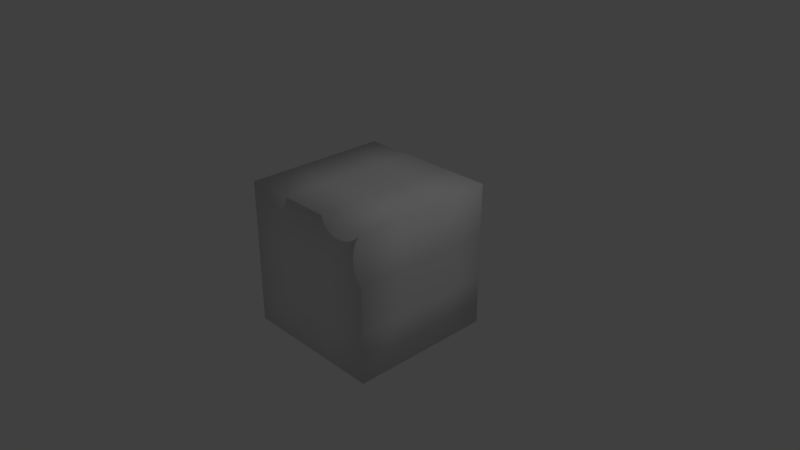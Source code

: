 # Source: ColoredTriangle.blend  (saved by Blender 2.78.0; exported with 4.5.12 LTS)
import bpy
from mathutils import Matrix  # noqa: F401  (used for matrix-valued properties, if any)

bpy.ops.wm.read_factory_settings(use_empty=True)
scene = bpy.context.scene
scene.name = 'Scene'

# ---- collections
col_collection_1 = bpy.data.collections.new('Collection 1'); scene.collection.children.link(col_collection_1)

# ---- materials (node trees are filled in below, after node groups)
mat_material = bpy.data.materials.new('Material')
mat_material.alpha_threshold = 0.0
mat_material.use_transparent_shadow = False
mat_material.roughness = 0.5
mat_material.line_color = (0.0, 0.0, 0.0, 1.0)

# ---- material node trees

# ---- world
world_world = bpy.data.worlds.new('World'); scene.world = world_world
world_world.color = (0.05088, 0.05088, 0.05088)
world_world.use_sun_shadow = False
world_world.sun_shadow_jitter_overblur = 0.0
world_world.cycles.sampling_method = 'MANUAL'

# ---- cameras
cam_camera = bpy.data.cameras.new('Camera')
cam_camera.clip_end = 100.0
cam_camera.lens = 35.0
cam_camera.sensor_width = 32.0
cam_camera.sensor_height = 18.0
cam_camera.ortho_scale = 7.314
cam_camera.dof.focus_distance = 0.0
cam_camera.dof.aperture_fstop = 128.0

# ---- lights
light_lamp = bpy.data.lights.new('Lamp', 'POINT')
light_lamp.transmission_factor = 0.0
light_lamp.cutoff_distance = 30.0
light_lamp.energy = 100.0
light_lamp.shadow_buffer_clip_start = 1.001
light_lamp.shadow_soft_size = 0.1
light_lamp.shadow_maximum_resolution = 0.006
light_lamp.use_absolute_resolution = True

# ---- meshes
me_cube = bpy.data.meshes.new('Cube')
me_cube.from_pydata([(1.0, 1.0, -1.0), (1.0, -1.0, -1.0), (-1.0, -1.0, -1.0), (-1.0, 1.0, -1.0), (1.0, 1.0, 1.0), (1.0, -1.0, 1.0), (-1.0, -1.0, 1.0), (-1.0, 1.0, 1.0), (1.0, 0.3333, -1.0), (1.0, -0.3333, -1.0), (0.3333, 1.0, -1.0), (-0.3333, 1.0, -1.0), (1.0, 1.0, -0.3333), (1.0, 1.0, 0.3333), (0.3333, -1.0, -1.0), (-0.3333, -1.0, -1.0), (1.0, -1.0, -0.3333), (1.0, -1.0, 0.3333), (-1.0, -0.3333, -1.0), (-1.0, 0.3333, -1.0), (-1.0, -1.0, -0.3333), (-1.0, -1.0, 0.3333), (-1.0, 1.0, -0.3333), (-1.0, 1.0, 0.3333), (1.0, 0.3333, 1.0), (1.0, -0.3333, 1.0), (0.3333, 1.0, 1.0), (-0.3333, 1.0, 1.0), (0.3333, -1.0, 1.0), (-0.3333, -1.0, 1.0), (-1.0, -0.3333, 1.0), (-1.0, 0.3333, 1.0), (0.3333, 1.0, 0.3333), (-0.3333, 1.0, 0.3333), (0.3333, 1.0, -0.3333), (-0.3333, 1.0, -0.3333), (-1.0, -0.3333, -0.3333), (-1.0, 0.3333, -0.3333), (-1.0, -0.3333, 0.3333), (-1.0, 0.3333, 0.3333), (0.3333, -1.0, -0.3333), (-0.3333, -1.0, -0.3333), (0.3333, -1.0, 0.3333), (-0.3333, -1.0, 0.3333), (1.0, 0.3333, -0.3333), (1.0, -0.3333, -0.3333), (1.0, 0.3333, 0.3333), (1.0, -0.3333, 0.3333), (0.3333, 0.3333, 1.0), (0.3333, -0.3333, 1.0), (-0.3333, 0.3333, 1.0), (-0.3333, -0.3333, 1.0), (0.3333, 0.3333, -1.0), (-0.3333, 0.3333, -1.0), (0.3333, -0.3333, -1.0), (-0.3333, -0.3333, -1.0)], [], [(55, 15, 2, 18), (51, 30, 6, 29), (47, 25, 5, 17), (43, 29, 6, 21), (39, 31, 7, 23), (35, 11, 3, 22), (27, 33, 23, 7), (33, 35, 22, 23), (4, 13, 32, 26), (26, 32, 33, 27), (13, 12, 34, 32), (32, 34, 35, 33), (12, 0, 10, 34), (34, 10, 11, 35), (19, 37, 22, 3), (37, 39, 23, 22), (2, 20, 36, 18), (18, 36, 37, 19), (20, 21, 38, 36), (36, 38, 39, 37), (21, 6, 30, 38), (38, 30, 31, 39), (15, 41, 20, 2), (41, 43, 21, 20), (1, 16, 40, 14), (14, 40, 41, 15), (16, 17, 42, 40), (40, 42, 43, 41), (17, 5, 28, 42), (42, 28, 29, 43), (9, 45, 16, 1), (45, 47, 17, 16), (0, 12, 44, 8), (8, 44, 45, 9), (12, 13, 46, 44), (44, 46, 47, 45), (13, 4, 24, 46), (46, 24, 25, 47), (25, 49, 28, 5), (49, 51, 29, 28), (4, 26, 48, 24), (24, 48, 49, 25), (26, 27, 50, 48), (48, 50, 51, 49), (27, 7, 31, 50), (50, 31, 30, 51), (11, 53, 19, 3), (53, 55, 18, 19), (0, 8, 52, 10), (10, 52, 53, 11), (8, 9, 54, 52), (52, 54, 55, 53), (9, 1, 14, 54), (54, 14, 15, 55)])
me_cube.polygons.foreach_set('use_smooth', [True] * 54)
_ca = me_cube.color_attributes.new('Col', 'BYTE_COLOR', 'CORNER')
_ca.data.foreach_set('color', [0.016, 0.491, 0.01229, 1.0, 0.016, 0.491, 0.01229, 1.0, 0.016, 0.491, 0.01229, 1.0, 0.016, 0.491, 0.01229, 1.0, 0.016, 0.491, 0.01229, 1.0, 0.016, 0.491, 0.01229, 1.0, 0.016, 0.491, 0.01229, 1.0, 0.016, 0.491, 0.01229, 1.0, 0.002428, 1.0, 0.0, 1.0, 0.002428, 1.0, 0.0, 1.0, 0.002428, 1.0, 0.0, 1.0, 0.002428, 1.0, 0.0, 1.0, 0.016, 0.491, 0.01229, 1.0, 0.016, 0.491, 0.01229, 1.0, 0.016, 0.491, 0.01229, 1.0, 0.016, 0.491, 0.01229, 1.0, 0.016, 0.491, 0.01229, 1.0, 0.016, 0.491, 0.01229, 1.0, 0.016, 0.491, 0.01229, 1.0, 0.016, 0.491, 0.01229, 1.0, 0.016, 0.491, 0.01229, 1.0, 0.016, 0.491, 0.01229, 1.0, 0.016, 0.491, 0.01229, 1.0, 0.016, 0.491, 0.01229, 1.0, 0.016, 0.491, 0.01229, 1.0, 0.016, 0.491, 0.01229, 1.0, 0.016, 0.491, 0.01229, 1.0, 0.016, 0.491, 0.01229, 1.0, 0.006995, 0.0, 1.0, 1.0, 0.006995, 0.0, 1.0, 1.0, 0.006995, 0.0, 1.0, 1.0, 0.006995, 0.0, 1.0, 1.0, 0.016, 0.491, 0.01229, 1.0, 0.016, 0.491, 0.01229, 1.0, 0.016, 0.491, 0.01229, 1.0, 0.016, 0.491, 0.01229, 1.0, 0.006995, 0.0, 1.0, 1.0, 0.006995, 0.0, 1.0, 1.0, 0.006995, 0.0, 1.0, 1.0, 0.006995, 0.0, 1.0, 1.0, 0.006995, 0.0, 1.0, 1.0, 0.006995, 0.0, 1.0, 1.0, 0.006995, 0.0, 1.0, 1.0, 0.006995, 0.0, 1.0, 1.0, 0.9734, 0.0, 0.007499, 1.0, 0.9734, 0.0, 0.007499, 1.0, 0.9734, 0.0, 0.007499, 1.0, 0.9734, 0.0, 0.007499, 1.0, 0.016, 0.491, 0.01229, 1.0, 0.016, 0.491, 0.01229, 1.0, 0.016, 0.491, 0.01229, 1.0, 0.016, 0.491, 0.01229, 1.0, 0.006995, 0.0, 1.0, 1.0, 0.006995, 0.0, 1.0, 1.0, 0.006995, 0.0, 1.0, 1.0, 0.006995, 0.0, 1.0, 1.0, 0.016, 0.491, 0.01229, 1.0, 0.016, 0.491, 0.01229, 1.0, 0.016, 0.491, 0.01229, 1.0, 0.016, 0.491, 0.01229, 1.0, 0.006995, 0.0, 1.0, 1.0, 0.006995, 0.0, 1.0, 1.0, 0.006995, 0.0, 1.0, 1.0, 0.006995, 0.0, 1.0, 1.0, 0.016, 0.491, 0.01229, 1.0, 0.016, 0.491, 0.01229, 1.0, 0.016, 0.491, 0.01229, 1.0, 0.016, 0.491, 0.01229, 1.0, 0.006995, 0.0, 1.0, 1.0, 0.006995, 0.0, 1.0, 1.0, 0.006995, 0.0, 1.0, 1.0, 0.006995, 0.0, 1.0, 1.0, 0.006995, 0.0, 1.0, 1.0, 0.006995, 0.0, 1.0, 1.0, 0.006995, 0.0, 1.0, 1.0, 0.006995, 0.0, 1.0, 1.0, 0.9734, 0.0, 0.007499, 1.0, 0.9734, 0.0, 0.007499, 1.0, 0.9734, 0.0, 0.007499, 1.0, 0.9734, 0.0, 0.007499, 1.0, 0.016, 0.491, 0.01229, 1.0, 0.016, 0.491, 0.01229, 1.0, 0.016, 0.491, 0.01229, 1.0, 0.016, 0.491, 0.01229, 1.0, 0.006995, 0.0, 1.0, 1.0, 0.006995, 0.0, 1.0, 1.0, 0.006995, 0.0, 1.0, 1.0, 0.006995, 0.0, 1.0, 1.0, 0.016, 0.491, 0.01229, 1.0, 0.016, 0.491, 0.01229, 1.0, 0.016, 0.491, 0.01229, 1.0, 0.016, 0.491, 0.01229, 1.0, 0.006995, 0.0, 1.0, 1.0, 0.006995, 0.0, 1.0, 1.0, 0.006995, 0.0, 1.0, 1.0, 0.006995, 0.0, 1.0, 1.0, 0.016, 0.491, 0.01229, 1.0, 0.016, 0.491, 0.01229, 1.0, 0.016, 0.491, 0.01229, 1.0, 0.016, 0.491, 0.01229, 1.0, 0.006995, 0.0, 1.0, 1.0, 0.006995, 0.0, 1.0, 1.0, 0.006995, 0.0, 1.0, 1.0, 0.006995, 0.0, 1.0, 1.0, 0.006995, 0.0, 1.0, 1.0, 0.006995, 0.0, 1.0, 1.0, 0.006995, 0.0, 1.0, 1.0, 0.006995, 0.0, 1.0, 1.0, 0.9734, 0.0, 0.007499, 1.0, 0.9734, 0.0, 0.007499, 1.0, 0.9734, 0.0, 0.007499, 1.0, 0.9734, 0.0, 0.007499, 1.0, 0.016, 0.491, 0.01229, 1.0, 0.016, 0.491, 0.01229, 1.0, 0.016, 0.491, 0.01229, 1.0, 0.016, 0.491, 0.01229, 1.0, 0.006995, 0.0, 1.0, 1.0, 0.006995, 0.0, 1.0, 1.0, 0.006995, 0.0, 1.0, 1.0, 0.006995, 0.0, 1.0, 1.0, 0.002428, 1.0, 0.0, 1.0, 0.002428, 1.0, 0.0, 1.0, 0.002428, 1.0, 0.0, 1.0, 0.002428, 1.0, 0.0, 1.0, 0.006995, 0.0, 1.0, 1.0, 0.006995, 0.0, 1.0, 1.0, 0.006995, 0.0, 1.0, 1.0, 0.006995, 0.0, 1.0, 1.0, 0.002428, 1.0, 0.0, 1.0, 0.002428, 1.0, 0.0, 1.0, 0.002428, 1.0, 0.0, 1.0, 0.002428, 1.0, 0.0, 1.0, 0.006995, 0.0, 1.0, 1.0, 0.006995, 0.0, 1.0, 1.0, 0.006995, 0.0, 1.0, 1.0, 0.006995, 0.0, 1.0, 1.0, 0.006995, 0.0, 1.0, 1.0, 0.006995, 0.0, 1.0, 1.0, 0.006995, 0.0, 1.0, 1.0, 0.006995, 0.0, 1.0, 1.0, 0.9734, 0.0, 0.007499, 1.0, 0.9734, 0.0, 0.007499, 1.0, 0.9734, 0.0, 0.007499, 1.0, 0.9734, 0.0, 0.007499, 1.0, 0.002428, 1.0, 0.0, 1.0, 0.002428, 1.0, 0.0, 1.0, 0.002428, 1.0, 0.0, 1.0, 0.002428, 1.0, 0.0, 1.0, 0.006995, 0.0, 1.0, 1.0, 0.006995, 0.0, 1.0, 1.0, 0.006995, 0.0, 1.0, 1.0, 0.006995, 0.0, 1.0, 1.0, 0.016, 0.491, 0.01229, 1.0, 0.016, 0.491, 0.01229, 1.0, 0.016, 0.491, 0.01229, 1.0, 0.016, 0.491, 0.01229, 1.0, 0.006995, 0.0, 1.0, 1.0, 0.006995, 0.0, 1.0, 1.0, 0.006995, 0.0, 1.0, 1.0, 0.006995, 0.0, 1.0, 1.0, 0.016, 0.491, 0.01229, 1.0, 0.016, 0.491, 0.01229, 1.0, 0.016, 0.491, 0.01229, 1.0, 0.016, 0.491, 0.01229, 1.0, 0.006995, 0.0, 1.0, 1.0, 0.006995, 0.0, 1.0, 1.0, 0.006995, 0.0, 1.0, 1.0, 0.006995, 0.0, 1.0, 1.0, 0.006995, 0.0, 1.0, 1.0, 0.006995, 0.0, 1.0, 1.0, 0.006995, 0.0, 1.0, 1.0, 0.006995, 0.0, 1.0, 1.0, 0.9734, 0.0, 0.007499, 1.0, 0.9734, 0.0, 0.007499, 1.0, 0.9734, 0.0, 0.007499, 1.0, 0.9734, 0.0, 0.007499, 1.0, 0.016, 0.491, 0.01229, 1.0, 0.016, 0.491, 0.01229, 1.0, 0.016, 0.491, 0.01229, 1.0, 0.016, 0.491, 0.01229, 1.0, 0.006995, 0.0, 1.0, 1.0, 0.006995, 0.0, 1.0, 1.0, 0.006995, 0.0, 1.0, 1.0, 0.006995, 0.0, 1.0, 1.0, 0.016, 0.491, 0.01229, 1.0, 0.016, 0.491, 0.01229, 1.0, 0.016, 0.491, 0.01229, 1.0, 0.016, 0.491, 0.01229, 1.0, 0.006995, 0.0, 1.0, 1.0, 0.006995, 0.0, 1.0, 1.0, 0.006995, 0.0, 1.0, 1.0, 0.006995, 0.0, 1.0, 1.0, 0.016, 0.491, 0.01229, 1.0, 0.016, 0.491, 0.01229, 1.0, 0.016, 0.491, 0.01229, 1.0, 0.016, 0.491, 0.01229, 1.0, 0.006995, 0.0, 1.0, 1.0, 0.006995, 0.0, 1.0, 1.0, 0.006995, 0.0, 1.0, 1.0, 0.006995, 0.0, 1.0, 1.0, 0.006995, 0.0, 1.0, 1.0, 0.006995, 0.0, 1.0, 1.0, 0.006995, 0.0, 1.0, 1.0, 0.006995, 0.0, 1.0, 1.0, 0.9734, 0.0, 0.007499, 1.0, 0.9734, 0.0, 0.007499, 1.0, 0.9734, 0.0, 0.007499, 1.0, 0.9734, 0.0, 0.007499, 1.0, 0.016, 0.491, 0.01229, 1.0, 0.016, 0.491, 0.01229, 1.0, 0.016, 0.491, 0.01229, 1.0, 0.016, 0.491, 0.01229, 1.0, 0.006995, 0.0, 1.0, 1.0, 0.006995, 0.0, 1.0, 1.0, 0.006995, 0.0, 1.0, 1.0, 0.006995, 0.0, 1.0, 1.0])
me_cube.materials.append(mat_material)
me_cube.use_remesh_preserve_volume = False
me_cube.use_remesh_preserve_attributes = False
me_cube.use_mirror_vertex_groups = False
me_cube.use_paint_bone_selection = False
me_cube.use_paint_mask = True
me_cube.update()

# ---- objects
ob_cube = bpy.data.objects.new('Cube', me_cube)
ob_lamp = bpy.data.objects.new('Lamp', light_lamp)
ob_camera = bpy.data.objects.new('Camera', cam_camera)

# ---- transforms, parenting, visibility, modifiers, constraints
ob_cube.location = (0.0, 0.0, 0.0)
ob_cube.lock_rotations_4d = False
ob_cube.empty_display_type = 'ARROWS'
ob_cube.lineart.crease_threshold = 0.0
_m = ob_cube.modifiers.new('Triangulate', 'TRIANGULATE')
ob_lamp.location = (4.076, 1.005, 5.904)
ob_lamp.rotation_euler = (0.6503, 0.05522, 1.866)
ob_lamp.lock_rotations_4d = False
ob_lamp.empty_display_type = 'ARROWS'
ob_lamp.color = (0.0, 0.0, 0.0, 0.0)
ob_lamp.lineart.crease_threshold = 0.0
ob_camera.location = (7.481, -6.508, 5.344)
ob_camera.rotation_euler = (1.109, 0.0, 0.8149)
ob_camera.lock_rotations_4d = False
ob_camera.empty_display_type = 'ARROWS'
ob_camera.color = (0.0, 0.0, 0.0, 0.0)
ob_camera.display_type = 'WIRE'
ob_camera.lineart.crease_threshold = 0.0

# ---- collection membership
col_collection_1.objects.link(ob_cube)
col_collection_1.objects.link(ob_lamp)
col_collection_1.objects.link(ob_camera)

# ---- scene / render settings (as saved in the file)
scene.camera = ob_camera
scene.frame_start = 1; scene.frame_end = 250; scene.frame_set(1)
scene.render.engine = 'BLENDER_EEVEE_NEXT'
scene.render.resolution_percentage = 50
scene.render.dither_intensity = 0.0
scene.cycles.use_denoising = False
scene.cycles.samples = 128
scene.cycles.sampling_pattern = 'TABULATED_SOBOL'
scene.cycles.light_sampling_threshold = 0.0
scene.cycles.use_adaptive_sampling = False
scene.cycles.use_light_tree = False
scene.cycles.blur_glossy = 0.0
scene.cycles.sample_clamp_indirect = 0.0
scene.view_settings.view_transform = 'Standard'
bpy.context.view_layer.update()
